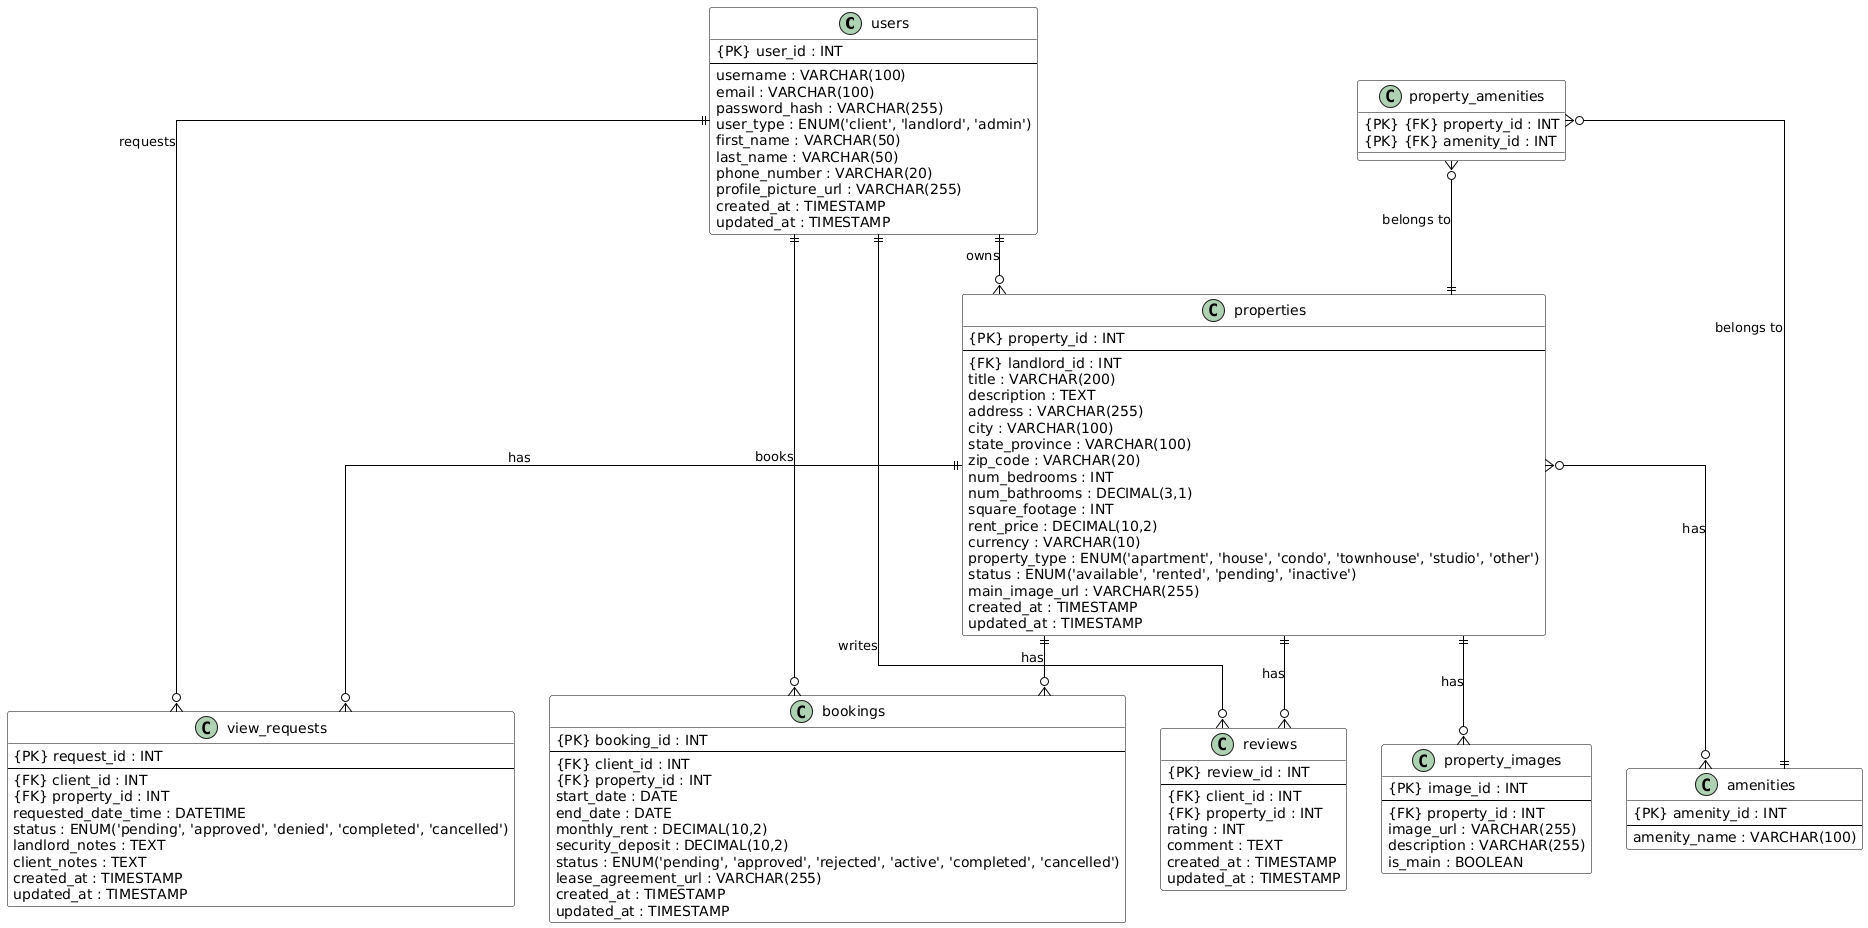

The diagram above was rendered by PlantUML. Its source (embedded in the PNG):
@startuml
!define PK_COLOR #FFE6E6
!define FK_COLOR #E6F3FF

skinparam class {
    BackgroundColor #FFFFFF
    BorderColor #000000
    ArrowColor #000000
}

skinparam linetype ortho

' ============================================
' Core Tables
' ===========================================

class users {
    {PK} user_id : INT
    --
    username : VARCHAR(100)
    email : VARCHAR(100)
    password_hash : VARCHAR(255)
    user_type : ENUM('client', 'landlord', 'admin')
    first_name : VARCHAR(50)
    last_name : VARCHAR(50)
    phone_number : VARCHAR(20)
    profile_picture_url : VARCHAR(255)
    created_at : TIMESTAMP
    updated_at : TIMESTAMP
}

class properties {
    {PK} property_id : INT
    --
    {FK} landlord_id : INT
    title : VARCHAR(200)
    description : TEXT
    address : VARCHAR(255)
    city : VARCHAR(100)
    state_province : VARCHAR(100)
    zip_code : VARCHAR(20)
    num_bedrooms : INT
    num_bathrooms : DECIMAL(3,1)
    square_footage : INT
    rent_price : DECIMAL(10,2)
    currency : VARCHAR(10)
    property_type : ENUM('apartment', 'house', 'condo', 'townhouse', 'studio', 'other')
    status : ENUM('available', 'rented', 'pending', 'inactive')
    main_image_url : VARCHAR(255)
    created_at : TIMESTAMP
    updated_at : TIMESTAMP
}

class view_requests {
    {PK} request_id : INT
    --
    {FK} client_id : INT
    {FK} property_id : INT
    requested_date_time : DATETIME
    status : ENUM('pending', 'approved', 'denied', 'completed', 'cancelled')
    landlord_notes : TEXT
    client_notes : TEXT
    created_at : TIMESTAMP
    updated_at : TIMESTAMP
}

class bookings {
    {PK} booking_id : INT
    --
    {FK} client_id : INT
    {FK} property_id : INT
    start_date : DATE
    end_date : DATE
    monthly_rent : DECIMAL(10,2)
    security_deposit : DECIMAL(10,2)
    status : ENUM('pending', 'approved', 'rejected', 'active', 'completed', 'cancelled')
    lease_agreement_url : VARCHAR(255)
    created_at : TIMESTAMP
    updated_at : TIMESTAMP
}

class reviews {
    {PK} review_id : INT
    --
    {FK} client_id : INT
    {FK} property_id : INT
    rating : INT
    comment : TEXT
    created_at : TIMESTAMP
    updated_at : TIMESTAMP
}

' ============================================
' Auxiliary Tables
' ===========================================

class property_images {
    {PK} image_id : INT
    --
    {FK} property_id : INT
    image_url : VARCHAR(255)
    description : VARCHAR(255)
    is_main : BOOLEAN
}

class amenities {
    {PK} amenity_id : INT
    --
    amenity_name : VARCHAR(100)
}

class property_amenities {
    {PK} {FK} property_id : INT
    {PK} {FK} amenity_id : INT
}

' ============================================
' Relationships
' ===========================================

' Users to Properties (One-to-Many)
users ||--o{ properties : "owns"

' Users to View Requests (One-to-Many)
users ||--o{ view_requests : "requests"

' Properties to View Requests (One-to-Many)
properties ||--o{ view_requests : "has"

' Users to Bookings (One-to-Many)
users ||--o{ bookings : "books"

' Properties to Bookings (One-to-Many)
properties ||--o{ bookings : "has"

' Users to Reviews (One-to-Many)
users ||--o{ reviews : "writes"

' Properties to Reviews (One-to-Many)
properties ||--o{ reviews : "has"

' Properties to Property Images (One-to-Many)
properties ||--o{ property_images : "has"

' Properties to Amenities (Many-to-Many)
properties }o--o{ amenities : "has"

property_amenities }o--|| properties : "belongs to"
property_amenities }o--|| amenities : "belongs to"
@enduml